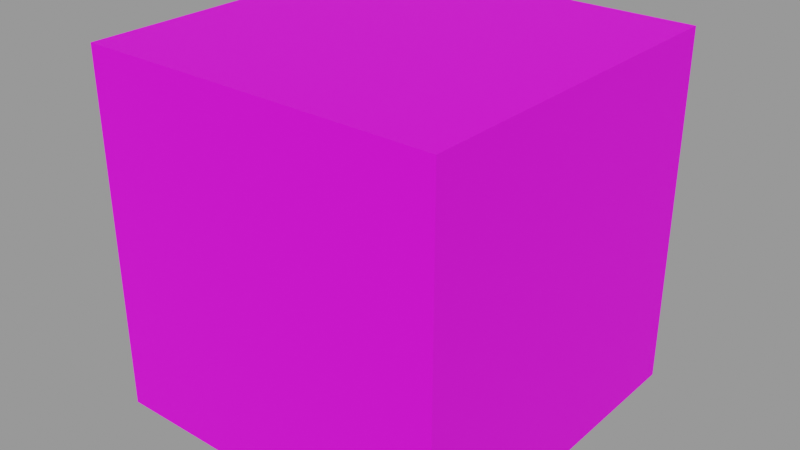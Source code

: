 # Source: headforbuttons.blend  (saved by Blender 3.6.13; exported with 4.5.12 LTS)
import bpy
from mathutils import Matrix  # noqa: F401  (used for matrix-valued properties, if any)

bpy.ops.wm.read_factory_settings(use_empty=True)
scene = bpy.context.scene
scene.name = 'Scene'

# ---- collections
col_minecraft_player = bpy.data.collections.new('Minecraft Player'); scene.collection.children.link(col_minecraft_player)

# ---- images (referenced by path relative to the original .blend; pixels are not part of the script)
import os
ASSET_DIR = os.environ.get("B2B_ASSET_DIR", "")  # directory of the original .blend (textures are referenced by path, not embedded)
HERE = os.path.dirname(os.path.abspath(__file__))  # packed textures are extracted next to this script under _unpacked/

def load_image(name, relpath, width, height, colorspace="sRGB"):
    """Load a texture the original file referenced (path relative to the .blend, or extracted next to this script)."""
    p = next((c for c in (os.path.join(HERE, relpath), os.path.join(ASSET_DIR, relpath)) if relpath and os.path.exists(c)), "")
    if p:
        img = bpy.data.images.load(p, check_existing=True)
        img.name = name
    else:  # same state as the original file: an image datablock whose file is absent (Cycles renders it pink)
        img = bpy.data.images.new(name, width, height)
        img.source = "FILE"
        img.filepath = "//" + (relpath or name)
    img.colorspace_settings.name = colorspace
    return img
img_freddy_fazbear_fnaf_by_tem05_png = load_image('Freddy_Fazbear_FNAF_by_tem05.png', 'Новая папка (25)/Freddy_Fazbear_FNAF_by_tem05.png', 1024, 1024, 'sRGB')

# ---- materials (node trees are filled in below, after node groups)
mat_skin = bpy.data.materials.new('Skin')
mat_skin.alpha_threshold = 0.0
mat_skin.use_transparent_shadow = False
mat_skin.roughness = 0.5
mat_skin.specular_intensity = 0.0
mat_skin.line_color = (0.0, 0.0, 0.0, 1.0)

# ---- material node trees
mat_skin.use_nodes = True; mat_skin.node_tree.nodes.clear()
_N = mat_skin.node_tree.nodes; _L = mat_skin.node_tree.links
n0 = _N.new('ShaderNodeTexImage'); n0.name = 'Image Texture'; n0.location = (-180, 300)
n0.width = 140
n0.image = img_freddy_fazbear_fnaf_by_tem05_png
n0.interpolation = 'Closest'
n1 = _N.new('ShaderNodeBsdfPrincipled'); n1.name = 'Principled BSDF.001'; n1.location = (103, 239)
n1.distribution = 'GGX'
n1.subsurface_method = 'RANDOM_WALK_SKIN'
n1.inputs[2].default_value = 0.7545
n1.inputs[3].default_value = 1.45
n1.inputs[13].default_value = 0.2799
n1.inputs[27].default_value = (0.0, 0.0, 0.0, 1.0)
n1.inputs[28].default_value = 1.0
n2 = _N.new('ShaderNodeOutputMaterial'); n2.name = 'Material Output'; n2.location = (468, 245)
_L.new(n1.outputs[0], n2.inputs[0])
_L.new(n0.outputs[0], n1.inputs[0])
_L.new(n0.outputs[1], n1.inputs[4])
n2.is_active_output = True

# ---- meshes
me_cube_011 = bpy.data.meshes.new('Cube.011')
me_cube_011.from_pydata([(0.4, 0.4, 0.6), (0.4, -0.4, 0.6), (-0.4, -0.4, 0.6), (-0.4, 0.4, 0.6), (0.4, 0.4, 1.4), (0.4, -0.4, 1.4), (-0.4, -0.4, 1.4), (-0.4, 0.4, 1.4), (-0.4356, -0.4299, 0.5727), (-0.4356, 0.4333, 0.5727), (0.4275, 0.4333, 0.5727), (0.4275, -0.4299, 0.5727), (-0.4356, -0.4299, 1.436), (-0.4356, 0.4333, 1.436), (0.4275, 0.4333, 1.436), (0.4275, -0.4299, 1.436)], [], [(0, 1, 2, 3), (4, 7, 6, 5), (0, 4, 5, 1), (1, 5, 6, 2), (2, 6, 7, 3), (4, 0, 3, 7), (12, 13, 9, 8), (13, 14, 10, 9), (14, 15, 11, 10), (15, 12, 8, 11), (8, 9, 10, 11), (15, 14, 13, 12)])
_uv = me_cube_011.uv_layers.new(name='+1.8 Skin')
_uv.uv.foreach_set('vector', [0.375, 1.0, 0.375, 0.875, 0.25, 0.875, 0.25, 1.0, 0.25, 1.0, 0.125, 1.0, 0.125, 0.875, 0.25, 0.875, 0.375, 0.75, 0.375, 0.875, 0.25, 0.875, 0.25, 0.75, 0.25, 0.75, 0.25, 0.875, 0.125, 0.875, 0.125, 0.75, 0.125, 0.75, 0.125, 0.875, 0.0, 0.875, 0.0, 0.75, 0.375, 0.875, 0.375, 0.75, 0.5, 0.75, 0.5, 0.875, 0.625, 0.875, 0.5, 0.875, 0.5, 0.75, 0.625, 0.75, 1.0, 0.875, 0.875, 0.875, 0.875, 0.75, 1.0, 0.75, 0.875, 0.875, 0.75, 0.875, 0.75, 0.75, 0.875, 0.75, 0.75, 0.875, 0.625, 0.875, 0.625, 0.75, 0.75, 0.75, 0.75, 1.0, 0.75, 0.875, 0.875, 0.875, 0.875, 1.0, 0.75, 0.875, 0.75, 1.0, 0.625, 1.0, 0.625, 0.875])
_uv.active_render = True
_uv = me_cube_011.uv_layers.new(name='Old -1.8 Skin')
_uv.uv.foreach_set('vector', [0.375, 0.75, 0.375, 1.0, 0.25, 1.0, 0.25, 0.75, 0.25, 1.0, 0.125, 1.0, 0.125, 0.75, 0.25, 0.75, 0.375, 0.5, 0.375, 0.75, 0.25, 0.75, 0.25, 0.5, 0.25, 0.5, 0.25, 0.75, 0.125, 0.75, 0.125, 0.5, 0.125, 0.5, 0.125, 0.75, 0.0, 0.75, 0.0, 0.5, 0.375, 0.75, 0.375, 0.5, 0.5, 0.5, 0.5, 0.75, 0.0, 0.0, 0.0, 0.0, 0.0, 0.0, 0.0, 0.0, 0.0, 0.0, 0.0, 0.0, 0.0, 0.0, 0.0, 0.0, 0.0, 0.0, 0.0, 0.0, 0.0, 0.0, 0.0, 0.0, 0.0, 0.0, 0.0, 0.0, 0.0, 0.0, 0.0, 0.0, 0.0, 0.0, 0.0, 0.0, 0.0, 0.0, 0.0, 0.0, 0.0, 0.0, 0.0, 0.0, 0.0, 0.0, 0.0, 0.0])
_uv = me_cube_011.uv_layers.new(name='Old -1.8 SKin')
_uv.uv.foreach_set('vector', [0.0, 0.0, 0.0, 0.0, 0.0, 0.0, 0.0, 0.0, 0.0, 0.0, 0.0, 0.0, 0.0, 0.0, 0.0, 0.0, 0.0, 0.0, 0.0, 0.0, 0.0, 0.0, 0.0, 0.0, 0.0, 0.0, 0.0, 0.0, 0.0, 0.0, 0.0, 0.0, 0.0, 0.0, 0.0, 0.0, 0.0, 0.0, 0.0, 0.0, 0.0, 0.0, 0.0, 0.0, 0.0, 0.0, 0.0, 0.0, 0.625, 0.75, 0.5, 0.75, 0.5, 0.5, 0.625, 0.5, 1.0, 0.75, 0.875, 0.75, 0.875, 0.5, 1.0, 0.5, 0.875, 0.75, 0.75, 0.75, 0.75, 0.5, 0.875, 0.5, 0.75, 0.75, 0.625, 0.75, 0.625, 0.5, 0.75, 0.5, 0.75, 1.0, 0.75, 0.75, 0.875, 0.75, 0.875, 1.0, 0.75, 0.75, 0.75, 1.0, 0.625, 1.0, 0.625, 0.75])
me_cube_011.materials.append(mat_skin)
me_cube_011.use_remesh_preserve_volume = False
me_cube_011.use_remesh_preserve_attributes = False
me_cube_011.use_mirror_vertex_groups = False
me_cube_011.update()

# ---- objects
ob_1st_layer = bpy.data.objects.new('1st Layer', me_cube_011)

# ---- transforms, parenting, visibility, modifiers, constraints
ob_1st_layer.location = (0.007549, -0.006941, -1.025)
ob_1st_layer.lock_rotations_4d = False
ob_1st_layer.empty_display_type = 'ARROWS'
ob_1st_layer.lineart.crease_threshold = 0.0
_vg = ob_1st_layer.vertex_groups.new(name='Body')
_vg = ob_1st_layer.vertex_groups.new(name='Chest')
_vg = ob_1st_layer.vertex_groups.new(name='Head')
for _i, _w in zip([0, 1, 2, 3, 4, 5, 6, 7], [1.0, 0.9997, 1.0, 1.0, 1.0, 1.0, 1.0, 1.0]): _vg.add([_i], _w, 'REPLACE')
_vg = ob_1st_layer.vertex_groups.new(name='Arm:Left:Upper')
_vg = ob_1st_layer.vertex_groups.new(name='Arm:Left:Lower')
_vg = ob_1st_layer.vertex_groups.new(name='Arm:Right:Upper')
_vg = ob_1st_layer.vertex_groups.new(name='Arm:Right:Lower')
_vg = ob_1st_layer.vertex_groups.new(name='Leg:Right:Upper')
_vg = ob_1st_layer.vertex_groups.new(name='Leg:Right:Lower')
_vg = ob_1st_layer.vertex_groups.new(name='Leg:Left:Upper')
_vg = ob_1st_layer.vertex_groups.new(name='Leg:Left:Lower')
_m = ob_1st_layer.modifiers.new('Armature', 'ARMATURE')
_m.use_deform_preserve_volume = True

# ---- collection membership
col_minecraft_player.objects.link(ob_1st_layer)

# ---- scene / render settings (as saved in the file)
scene.frame_start = 1; scene.frame_end = 250; scene.frame_set(0)
scene.render.engine = 'BLENDER_EEVEE_NEXT'
scene.cycles.sampling_pattern = 'TABULATED_SOBOL'
scene.cycles.use_light_tree = False
scene.view_settings.view_transform = 'Filmic'
bpy.context.view_layer.update()

# ---- added for rendering (the .blend has no active camera and no usable light): camera, sun + grey world if the file has none
cam_auto = bpy.data.cameras.new('AutoCamera')
cam_auto.lens = 50.0
cam_auto.sensor_width = 36.0
cam_auto.clip_end = 1000.0
ob_auto_camera = bpy.data.objects.new('AutoCamera', cam_auto)
scene.collection.objects.link(ob_auto_camera)
ob_auto_camera.location = (1.38674, -1.66512, 1.0863)
ob_auto_camera.rotation_euler = (1.09748, -7.21219e-08, 0.694738)
scene.camera = ob_auto_camera
light_auto_sun = bpy.data.lights.new('AutoSun', 'SUN')
light_auto_sun.energy = 3.0
light_auto_sun.angle = 0.0523599
ob_auto_sun = bpy.data.objects.new('AutoSun', light_auto_sun)
scene.collection.objects.link(ob_auto_sun)
ob_auto_sun.rotation_euler = (0.872665, 0.174533, 0.523599)
if scene.world is None:
    world_auto = bpy.data.worlds.new('AutoWorld')
    world_auto.color = (0.3, 0.3, 0.3)
    scene.world = world_auto
bpy.context.view_layer.update()
